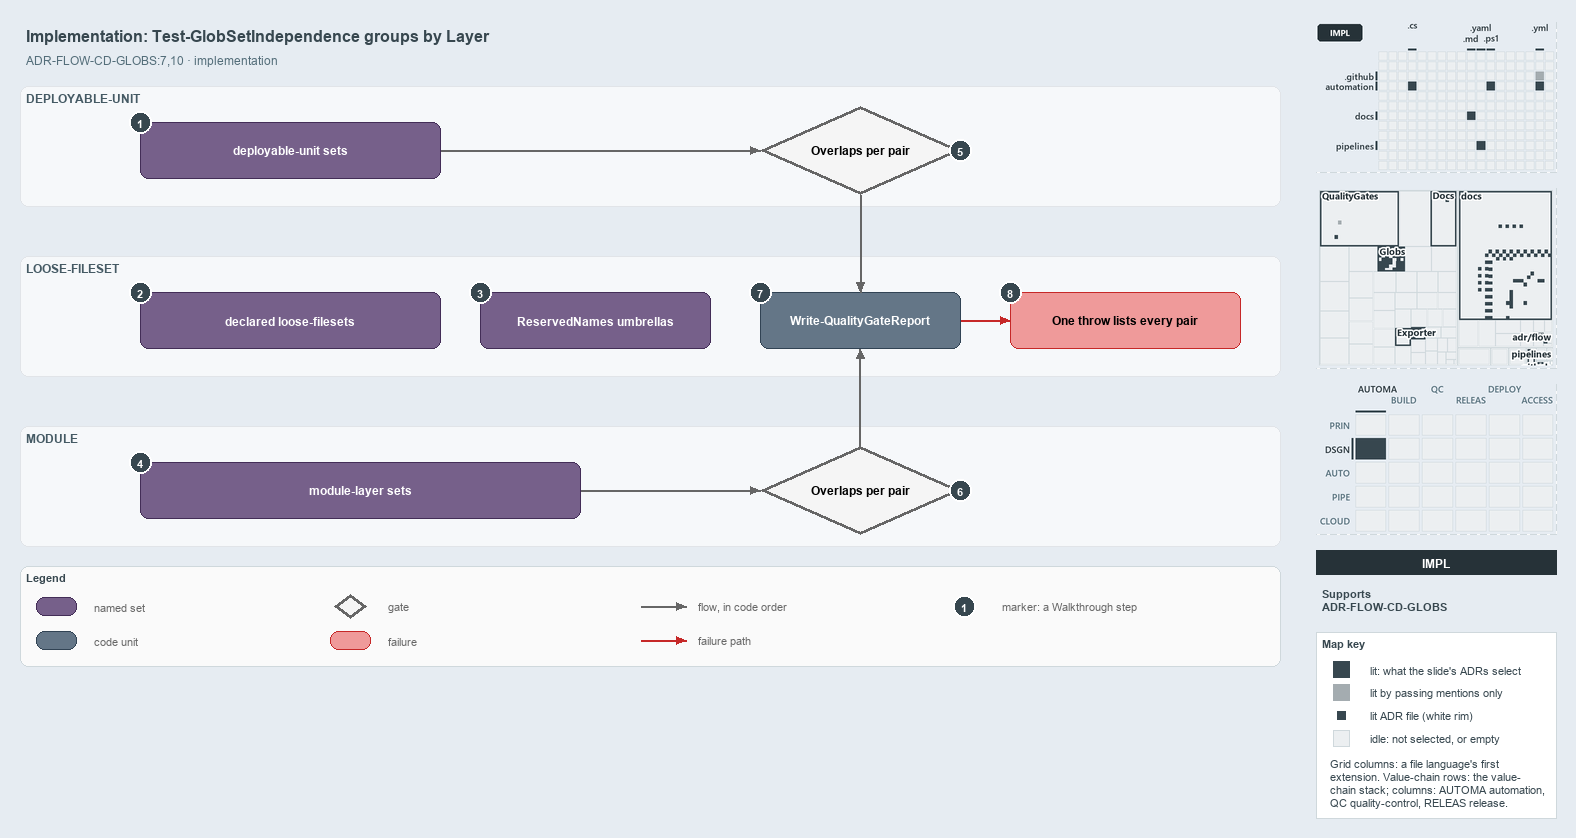

The diagram above was exported from draw.io. Its source (the exported page's mxGraphModel, read from the mxfile embedded in the PNG):
<mxGraphModel dx="1024" dy="768" grid="0" gridSize="10" guides="1" tooltips="1" connect="1" arrows="1" fold="1" page="1" pageScale="1" pageWidth="1572" pageHeight="700" background="#E6ECF2" math="0" shadow="0">
  <root>
    <mxCell id="0" />
    <mxCell id="1" parent="0" />
    <mxCell id="title" value="Implementation: Test-GlobSetIndependence groups by Layer" style="text;html=1;align=left;verticalAlign=middle;fontSize=16;fontStyle=1;fontColor=#37474F;" vertex="1" parent="1">
      <mxGeometry x="20" y="14" width="1260" height="30" as="geometry" />
    </mxCell>
    <mxCell id="subtitle" value="ADR-FLOW-CD-GLOBS:7,10 &amp;#183; implementation" style="text;html=1;align=left;verticalAlign=middle;fontSize=12;fontColor=#546E7A;" vertex="1" parent="1">
      <mxGeometry x="20" y="44" width="1240" height="20" as="geometry" />
    </mxCell>
    <mxCell id="band-du" value="DEPLOYABLE-UNIT" style="rounded=1;html=1;arcSize=3;fillColor=#F6F8FA;strokeColor=#E1E4E8;verticalAlign=top;align=left;spacingLeft=8;fontStyle=1;fontSize=12;fontColor=#455A64;" vertex="1" parent="1">
      <mxGeometry x="20" y="80" width="1260" height="120" as="geometry" />
    </mxCell>
    <mxCell id="band-loose" value="LOOSE-FILESET" style="rounded=1;html=1;arcSize=3;fillColor=#F6F8FA;strokeColor=#E1E4E8;verticalAlign=top;align=left;spacingLeft=8;fontStyle=1;fontSize=12;fontColor=#455A64;" vertex="1" parent="1">
      <mxGeometry x="20" y="250" width="1260" height="120" as="geometry" />
    </mxCell>
    <mxCell id="band-module" value="MODULE" style="rounded=1;html=1;arcSize=3;fillColor=#F6F8FA;strokeColor=#E1E4E8;verticalAlign=top;align=left;spacingLeft=8;fontStyle=1;fontSize=12;fontColor=#455A64;" vertex="1" parent="1">
      <mxGeometry x="20" y="420" width="1260" height="120" as="geometry" />
    </mxCell>
    <mxCell id="set-du" value="&lt;b&gt;deployable-unit sets&lt;/b&gt;" style="rounded=1;whiteSpace=wrap;html=1;arcSize=20;fillColor=#76608a;strokeColor=#432d57;fontColor=#FFFFFF;fontSize=12;" vertex="1" parent="1">
      <mxGeometry x="140" y="116" width="300" height="56" as="geometry" />
    </mxCell>
    <mxCell id="gate-du" value="&lt;b&gt;Overlaps per pair&lt;/b&gt;" style="rhombus;whiteSpace=wrap;html=1;fillColor=#f5f5f5;strokeColor=#666666;strokeWidth=3;fontSize=12;" vertex="1" parent="1">
      <mxGeometry x="760" y="100" width="200" height="88" as="geometry" />
    </mxCell>
    <mxCell id="p-edge-du-gate-a" value="" style="text;html=1;strokeColor=none;fillColor=none;" vertex="1" parent="1">
      <mxGeometry x="440" y="144" width="1" height="1" as="geometry" />
    </mxCell>
    <mxCell id="p-edge-du-gate-b" value="" style="text;html=1;strokeColor=none;fillColor=none;" vertex="1" parent="1">
      <mxGeometry x="760" y="144" width="1" height="1" as="geometry" />
    </mxCell>
    <mxCell id="edge-du-gate" value="" style="edgeStyle=orthogonalEdgeStyle;rounded=1;html=1;fontSize=10;endArrow=block;strokeColor=#666666;" edge="1" parent="1" source="p-edge-du-gate-a" target="p-edge-du-gate-b">
      <mxGeometry relative="1" as="geometry" />
    </mxCell>
    <mxCell id="set-loose" value="&lt;b&gt;declared loose-filesets&lt;/b&gt;" style="rounded=1;whiteSpace=wrap;html=1;arcSize=20;fillColor=#76608a;strokeColor=#432d57;fontColor=#FFFFFF;fontSize=12;" vertex="1" parent="1">
      <mxGeometry x="140" y="286" width="300" height="56" as="geometry" />
    </mxCell>
    <mxCell id="set-reserved" value="&lt;b&gt;ReservedNames umbrellas&lt;/b&gt;" style="rounded=1;whiteSpace=wrap;html=1;arcSize=20;fillColor=#76608a;strokeColor=#432d57;fontColor=#FFFFFF;fontSize=12;" vertex="1" parent="1">
      <mxGeometry x="480" y="286" width="230" height="56" as="geometry" />
    </mxCell>
    <mxCell id="unit-report" value="&lt;b&gt;Write-QualityGateReport&lt;/b&gt;" style="rounded=1;whiteSpace=wrap;html=1;arcSize=20;fillColor=#647687;strokeColor=#314354;fontColor=#FFFFFF;fontSize=12;" vertex="1" parent="1">
      <mxGeometry x="760" y="286" width="200" height="56" as="geometry" />
    </mxCell>
    <mxCell id="fail-throw" value="&lt;b&gt;One throw lists every pair&lt;/b&gt;" style="rounded=1;whiteSpace=wrap;html=1;arcSize=20;fillColor=#EF9A9A;strokeColor=#C62828;fontSize=12;" vertex="1" parent="1">
      <mxGeometry x="1010" y="286" width="230" height="56" as="geometry" />
    </mxCell>
    <mxCell id="p-edge-report-throw-a" value="" style="text;html=1;strokeColor=none;fillColor=none;" vertex="1" parent="1">
      <mxGeometry x="960" y="314" width="1" height="1" as="geometry" />
    </mxCell>
    <mxCell id="p-edge-report-throw-b" value="" style="text;html=1;strokeColor=none;fillColor=none;" vertex="1" parent="1">
      <mxGeometry x="1010" y="314" width="1" height="1" as="geometry" />
    </mxCell>
    <mxCell id="edge-report-throw" value="" style="edgeStyle=orthogonalEdgeStyle;rounded=1;html=1;fontSize=10;endArrow=block;strokeColor=#C62828;" edge="1" parent="1" source="p-edge-report-throw-a" target="p-edge-report-throw-b">
      <mxGeometry relative="1" as="geometry" />
    </mxCell>
    <mxCell id="set-module" value="&lt;b&gt;module-layer sets&lt;/b&gt;" style="rounded=1;whiteSpace=wrap;html=1;arcSize=20;fillColor=#76608a;strokeColor=#432d57;fontColor=#FFFFFF;fontSize=12;" vertex="1" parent="1">
      <mxGeometry x="140" y="456" width="440" height="56" as="geometry" />
    </mxCell>
    <mxCell id="gate-module" value="&lt;b&gt;Overlaps per pair&lt;/b&gt;" style="rhombus;whiteSpace=wrap;html=1;fillColor=#f5f5f5;strokeColor=#666666;strokeWidth=3;fontSize=12;" vertex="1" parent="1">
      <mxGeometry x="760" y="440" width="200" height="88" as="geometry" />
    </mxCell>
    <mxCell id="p-edge-module-gate-a" value="" style="text;html=1;strokeColor=none;fillColor=none;" vertex="1" parent="1">
      <mxGeometry x="580" y="484" width="1" height="1" as="geometry" />
    </mxCell>
    <mxCell id="p-edge-module-gate-b" value="" style="text;html=1;strokeColor=none;fillColor=none;" vertex="1" parent="1">
      <mxGeometry x="760" y="484" width="1" height="1" as="geometry" />
    </mxCell>
    <mxCell id="edge-module-gate" value="" style="edgeStyle=orthogonalEdgeStyle;rounded=1;html=1;fontSize=10;endArrow=block;strokeColor=#666666;" edge="1" parent="1" source="p-edge-module-gate-a" target="p-edge-module-gate-b">
      <mxGeometry relative="1" as="geometry" />
    </mxCell>
    <mxCell id="p-edge-gate-du-report-a" value="" style="text;html=1;strokeColor=none;fillColor=none;" vertex="1" parent="1">
      <mxGeometry x="860" y="188" width="1" height="1" as="geometry" />
    </mxCell>
    <mxCell id="p-edge-gate-du-report-b" value="" style="text;html=1;strokeColor=none;fillColor=none;" vertex="1" parent="1">
      <mxGeometry x="860" y="286" width="1" height="1" as="geometry" />
    </mxCell>
    <mxCell id="edge-gate-du-report" value="" style="edgeStyle=orthogonalEdgeStyle;rounded=1;html=1;fontSize=10;endArrow=block;strokeColor=#666666;" edge="1" parent="1" source="p-edge-gate-du-report-a" target="p-edge-gate-du-report-b">
      <mxGeometry relative="1" as="geometry" />
    </mxCell>
    <mxCell id="p-edge-gate-module-report-a" value="" style="text;html=1;strokeColor=none;fillColor=none;" vertex="1" parent="1">
      <mxGeometry x="860" y="440" width="1" height="1" as="geometry" />
    </mxCell>
    <mxCell id="p-edge-gate-module-report-b" value="" style="text;html=1;strokeColor=none;fillColor=none;" vertex="1" parent="1">
      <mxGeometry x="860" y="342" width="1" height="1" as="geometry" />
    </mxCell>
    <mxCell id="edge-gate-module-report" value="" style="edgeStyle=orthogonalEdgeStyle;rounded=1;html=1;fontSize=10;endArrow=block;strokeColor=#666666;" edge="1" parent="1" source="p-edge-gate-module-report-a" target="p-edge-gate-module-report-b">
      <mxGeometry relative="1" as="geometry" />
    </mxCell>
    <mxCell id="mark-1" value="1" style="ellipse;html=1;fillColor=#37474F;strokeColor=#FFFFFF;strokeWidth=2;fontColor=#FFFFFF;fontStyle=1;fontSize=11;" vertex="1" parent="1">
      <mxGeometry x="129" y="105" width="22" height="22" as="geometry" />
    </mxCell>
    <mxCell id="mark-2" value="2" style="ellipse;html=1;fillColor=#37474F;strokeColor=#FFFFFF;strokeWidth=2;fontColor=#FFFFFF;fontStyle=1;fontSize=11;" vertex="1" parent="1">
      <mxGeometry x="129" y="275" width="22" height="22" as="geometry" />
    </mxCell>
    <mxCell id="mark-3" value="3" style="ellipse;html=1;fillColor=#37474F;strokeColor=#FFFFFF;strokeWidth=2;fontColor=#FFFFFF;fontStyle=1;fontSize=11;" vertex="1" parent="1">
      <mxGeometry x="469" y="275" width="22" height="22" as="geometry" />
    </mxCell>
    <mxCell id="mark-4" value="4" style="ellipse;html=1;fillColor=#37474F;strokeColor=#FFFFFF;strokeWidth=2;fontColor=#FFFFFF;fontStyle=1;fontSize=11;" vertex="1" parent="1">
      <mxGeometry x="129" y="445" width="22" height="22" as="geometry" />
    </mxCell>
    <mxCell id="mark-5" value="5" style="ellipse;html=1;fillColor=#37474F;strokeColor=#FFFFFF;strokeWidth=2;fontColor=#FFFFFF;fontStyle=1;fontSize=11;" vertex="1" parent="1">
      <mxGeometry x="949" y="133" width="22" height="22" as="geometry" />
    </mxCell>
    <mxCell id="mark-6" value="6" style="ellipse;html=1;fillColor=#37474F;strokeColor=#FFFFFF;strokeWidth=2;fontColor=#FFFFFF;fontStyle=1;fontSize=11;" vertex="1" parent="1">
      <mxGeometry x="949" y="473" width="22" height="22" as="geometry" />
    </mxCell>
    <mxCell id="mark-7" value="7" style="ellipse;html=1;fillColor=#37474F;strokeColor=#FFFFFF;strokeWidth=2;fontColor=#FFFFFF;fontStyle=1;fontSize=11;" vertex="1" parent="1">
      <mxGeometry x="749" y="275" width="22" height="22" as="geometry" />
    </mxCell>
    <mxCell id="mark-8" value="8" style="ellipse;html=1;fillColor=#37474F;strokeColor=#FFFFFF;strokeWidth=2;fontColor=#FFFFFF;fontStyle=1;fontSize=11;" vertex="1" parent="1">
      <mxGeometry x="999" y="275" width="22" height="22" as="geometry" />
    </mxCell>
    <mxCell id="legend" value="&lt;b&gt;Legend&lt;/b&gt;" style="rounded=1;whiteSpace=wrap;html=1;arcSize=6;fillColor=#FAFAFA;strokeColor=#CFD8DC;align=left;verticalAlign=top;spacing=8;fontSize=11;fontColor=#37474F;" vertex="1" parent="1">
      <mxGeometry x="20" y="560" width="1260" height="100" as="geometry" />
    </mxCell>
    <mxCell id="legend-0" value="" style="rounded=1;whiteSpace=wrap;html=1;arcSize=20;fillColor=#76608a;strokeColor=#432d57;fontColor=#FFFFFF;fontSize=12;" vertex="1" parent="1">
      <mxGeometry x="36" y="591" width="40" height="18" as="geometry" />
    </mxCell>
    <mxCell id="legend-0-text" value="named set" style="text;html=1;align=left;verticalAlign=middle;fontSize=11;fontColor=#666666;" vertex="1" parent="1">
      <mxGeometry x="88" y="590" width="230" height="20" as="geometry" />
    </mxCell>
    <mxCell id="legend-1" value="" style="rounded=1;whiteSpace=wrap;html=1;arcSize=20;fillColor=#647687;strokeColor=#314354;fontColor=#FFFFFF;fontSize=12;" vertex="1" parent="1">
      <mxGeometry x="36" y="625" width="40" height="18" as="geometry" />
    </mxCell>
    <mxCell id="legend-1-text" value="code unit" style="text;html=1;align=left;verticalAlign=middle;fontSize=11;fontColor=#666666;" vertex="1" parent="1">
      <mxGeometry x="88" y="624" width="230" height="20" as="geometry" />
    </mxCell>
    <mxCell id="legend-2" value="" style="rhombus;whiteSpace=wrap;html=1;fillColor=#f5f5f5;strokeColor=#666666;strokeWidth=3;fontSize=12;" vertex="1" parent="1">
      <mxGeometry x="334" y="588" width="32" height="24" as="geometry" />
    </mxCell>
    <mxCell id="legend-2-text" value="gate" style="text;html=1;align=left;verticalAlign=middle;fontSize=11;fontColor=#666666;" vertex="1" parent="1">
      <mxGeometry x="382" y="590" width="230" height="20" as="geometry" />
    </mxCell>
    <mxCell id="legend-3" value="" style="rounded=1;whiteSpace=wrap;html=1;arcSize=20;fillColor=#EF9A9A;strokeColor=#C62828;fontSize=12;" vertex="1" parent="1">
      <mxGeometry x="330" y="625" width="40" height="18" as="geometry" />
    </mxCell>
    <mxCell id="legend-3-text" value="failure" style="text;html=1;align=left;verticalAlign=middle;fontSize=11;fontColor=#666666;" vertex="1" parent="1">
      <mxGeometry x="382" y="624" width="230" height="20" as="geometry" />
    </mxCell>
    <mxCell id="legend-4-a" value="" style="text;html=1;strokeColor=none;fillColor=none;" vertex="1" parent="1">
      <mxGeometry x="640" y="600" width="1" height="1" as="geometry" />
    </mxCell>
    <mxCell id="legend-4-b" value="" style="text;html=1;strokeColor=none;fillColor=none;" vertex="1" parent="1">
      <mxGeometry x="686" y="600" width="1" height="1" as="geometry" />
    </mxCell>
    <mxCell id="legend-4" value="" style="edgeStyle=orthogonalEdgeStyle;rounded=1;html=1;fontSize=10;endArrow=block;strokeColor=#666666;" edge="1" parent="1" source="legend-4-a" target="legend-4-b">
      <mxGeometry relative="1" as="geometry" />
    </mxCell>
    <mxCell id="legend-4-text" value="flow, in code order" style="text;html=1;align=left;verticalAlign=middle;fontSize=11;fontColor=#666666;" vertex="1" parent="1">
      <mxGeometry x="692" y="590" width="230" height="20" as="geometry" />
    </mxCell>
    <mxCell id="legend-5-a" value="" style="text;html=1;strokeColor=none;fillColor=none;" vertex="1" parent="1">
      <mxGeometry x="640" y="634" width="1" height="1" as="geometry" />
    </mxCell>
    <mxCell id="legend-5-b" value="" style="text;html=1;strokeColor=none;fillColor=none;" vertex="1" parent="1">
      <mxGeometry x="686" y="634" width="1" height="1" as="geometry" />
    </mxCell>
    <mxCell id="legend-5" value="" style="edgeStyle=orthogonalEdgeStyle;rounded=1;html=1;fontSize=10;endArrow=block;strokeColor=#C62828;" edge="1" parent="1" source="legend-5-a" target="legend-5-b">
      <mxGeometry relative="1" as="geometry" />
    </mxCell>
    <mxCell id="legend-5-text" value="failure path" style="text;html=1;align=left;verticalAlign=middle;fontSize=11;fontColor=#666666;" vertex="1" parent="1">
      <mxGeometry x="692" y="624" width="230" height="20" as="geometry" />
    </mxCell>
    <mxCell id="legend-6" value="1" style="ellipse;html=1;fillColor=#37474F;strokeColor=#FFFFFF;strokeWidth=2;fontColor=#FFFFFF;fontStyle=1;fontSize=11;" vertex="1" parent="1">
      <mxGeometry x="953" y="589" width="22" height="22" as="geometry" />
    </mxCell>
    <mxCell id="legend-6-text" value="marker: a Walkthrough step" style="text;html=1;align=left;verticalAlign=middle;fontSize=11;fontColor=#666666;" vertex="1" parent="1">
      <mxGeometry x="996" y="590" width="230" height="20" as="geometry" />
    </mxCell>
    <mxCell id="minimap-grid" value="" style="shape=image;html=1;imageAspect=0;aspect=fixed;verticalLabelPosition=bottom;strokeColor=#CFD8DC;dashed=1;fillColor=#FAFAFA;image=data:image/png,(base64 omitted: 11020 chars);" vertex="1" parent="1">
      <mxGeometry x="1316" y="16" width="240" height="150" as="geometry" />
    </mxCell>
    <mxCell id="minimap-tree" value="" style="shape=image;html=1;imageAspect=0;aspect=fixed;verticalLabelPosition=bottom;strokeColor=#CFD8DC;dashed=1;fillColor=#FAFAFA;image=data:image/png,(base64 omitted: 21244 chars);" vertex="1" parent="1">
      <mxGeometry x="1316" y="182" width="240" height="180" as="geometry" />
    </mxCell>
    <mxCell id="minimap-chain" value="" style="shape=image;html=1;imageAspect=0;aspect=fixed;verticalLabelPosition=bottom;strokeColor=#CFD8DC;dashed=1;fillColor=#FAFAFA;image=data:image/png,(base64 omitted: 14172 chars);" vertex="1" parent="1">
      <mxGeometry x="1316" y="378" width="240" height="150" as="geometry" />
    </mxCell>
    <mxCell id="lens-badge" value="IMPL" style="rounded=0;whiteSpace=wrap;html=1;align=center;verticalAlign=middle;fontSize=12;fontStyle=1;fontColor=#FFFFFF;fillColor=#263238;strokeColor=none;" vertex="1" parent="1">
      <mxGeometry x="1316" y="544" width="240" height="24" as="geometry" />
    </mxCell>
    <mxCell id="supports" value="&lt;b&gt;Supports&lt;/b&gt;&lt;br&gt;ADR-FLOW-CD-GLOBS" style="text;html=1;whiteSpace=wrap;align=left;verticalAlign=top;fontSize=11;fontColor=#37474F;" vertex="1" parent="1">
      <mxGeometry x="1316" y="576" width="240" height="38" as="geometry" />
    </mxCell>
    <mxCell id="mapkey" value="&lt;b&gt;Map key&lt;/b&gt;" style="rounded=0;whiteSpace=wrap;html=1;align=left;verticalAlign=top;fontSize=11;fontColor=#37474F;fillColor=#FFFFFF;strokeColor=#CFD8DC;spacingLeft=8;spacingTop=2;" vertex="1" parent="1">
      <mxGeometry x="1316" y="626" width="240" height="186" as="geometry" />
    </mxCell>
    <mxCell id="mapkey-lit" value="" style="rounded=0;html=1;fillColor=#37474F;strokeColor=#37474F;" vertex="1" parent="1">
      <mxGeometry x="1333.0" y="655.0" width="16" height="16" as="geometry" />
    </mxCell>
    <mxCell id="mapkey-lit-text" value="lit: what the slide's ADRs select" style="text;html=1;align=left;verticalAlign=middle;fontSize=11;fontColor=#37474F;" vertex="1" parent="1">
      <mxGeometry x="1364" y="653" width="184" height="20" as="geometry" />
    </mxCell>
    <mxCell id="mapkey-touched" value="" style="rounded=0;html=1;fillColor=#A4ACB0;strokeColor=#A4ACB0;" vertex="1" parent="1">
      <mxGeometry x="1333.0" y="678.0" width="16" height="16" as="geometry" />
    </mxCell>
    <mxCell id="mapkey-touched-text" value="lit by passing mentions only" style="text;html=1;align=left;verticalAlign=middle;fontSize=11;fontColor=#37474F;" vertex="1" parent="1">
      <mxGeometry x="1364" y="676" width="184" height="20" as="geometry" />
    </mxCell>
    <mxCell id="mapkey-adr" value="" style="rounded=0;html=1;fillColor=#37474F;strokeColor=#FFFFFF;strokeWidth=2;" vertex="1" parent="1">
      <mxGeometry x="1335.0" y="703.0" width="12" height="12" as="geometry" />
    </mxCell>
    <mxCell id="mapkey-adr-text" value="lit ADR file (white rim)" style="text;html=1;align=left;verticalAlign=middle;fontSize=11;fontColor=#37474F;" vertex="1" parent="1">
      <mxGeometry x="1364" y="699" width="184" height="20" as="geometry" />
    </mxCell>
    <mxCell id="mapkey-idle" value="" style="rounded=0;html=1;fillColor=#ECEFF1;strokeColor=#CFD8DC;" vertex="1" parent="1">
      <mxGeometry x="1333.0" y="724.0" width="16" height="16" as="geometry" />
    </mxCell>
    <mxCell id="mapkey-idle-text" value="idle: not selected, or empty" style="text;html=1;align=left;verticalAlign=middle;fontSize=11;fontColor=#37474F;" vertex="1" parent="1">
      <mxGeometry x="1364" y="722" width="184" height="20" as="geometry" />
    </mxCell>
    <mxCell id="mapkey-codes" value="Grid columns: a file language's first&lt;br&gt;extension. Value-chain rows: the value-&lt;br&gt;chain stack; columns: AUTOMA automation,&lt;br&gt;QC quality-control, RELEAS release." style="text;html=1;align=left;verticalAlign=top;whiteSpace=wrap;fontSize=11;fontColor=#37474F;" vertex="1" parent="1">
      <mxGeometry x="1324" y="746" width="224" height="60" as="geometry" />
    </mxCell>
  </root>
</mxGraphModel>